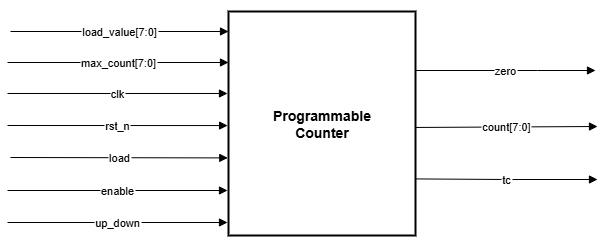

The diagram above was exported from draw.io. Its source (the exported page's mxGraphModel, read from the mxfile embedded in the PNG):
<mxGraphModel dx="786" dy="417" grid="1" gridSize="10" guides="1" tooltips="1" connect="1" arrows="1" fold="1" page="1" pageScale="1" pageWidth="3000" pageHeight="3000" math="0" shadow="0">
  <root>
    <mxCell id="0" />
    <mxCell id="1" parent="0" />
    <mxCell id="2" value="" style="rounded=1;arcSize=20;strokeWidth=2" vertex="1" parent="1">
      <mxGeometry x="273" y="170" as="geometry" />
    </mxCell>
    <mxCell id="3" value="" style="rounded=1;arcSize=20;strokeWidth=2" vertex="1" parent="1">
      <mxGeometry x="273" y="220" as="geometry" />
    </mxCell>
    <mxCell id="4" value="" style="rounded=1;arcSize=20;strokeWidth=2" vertex="1" parent="1">
      <mxGeometry x="273" y="315" as="geometry" />
    </mxCell>
    <mxCell id="5" value="" style="rounded=1;arcSize=20;strokeWidth=2" vertex="1" parent="1">
      <mxGeometry x="273" y="365" as="geometry" />
    </mxCell>
    <mxCell id="6" value="" style="rounded=1;arcSize=20;strokeWidth=2" vertex="1" parent="1">
      <mxGeometry x="718" y="370" as="geometry" />
    </mxCell>
    <mxCell id="7" value="" style="rounded=1;arcSize=20;strokeWidth=2" vertex="1" parent="1">
      <mxGeometry x="718" y="420" as="geometry" />
    </mxCell>
    <mxCell id="8" value="" style="rounded=1;arcSize=20;strokeWidth=2" vertex="1" parent="1">
      <mxGeometry x="718" y="275" as="geometry" />
    </mxCell>
    <mxCell id="9" value="Programmable&#10;Counter" style="whiteSpace=wrap;strokeWidth=2;fontStyle=1;fontSize=14;" vertex="1" parent="1">
      <mxGeometry x="431" y="180" width="187" height="224" as="geometry" />
    </mxCell>
    <mxCell id="10" value="load_value[7:0]" style="curved=0;startArrow=none;endArrow=block;entryX=0.32;entryY=0;rounded=0;" edge="1" parent="1">
      <mxGeometry relative="1" as="geometry">
        <Array as="points">
          <mxPoint x="304" y="200" />
        </Array>
        <mxPoint x="213" y="200" as="sourcePoint" />
        <mxPoint x="430.99999999999994" y="200" as="targetPoint" />
      </mxGeometry>
    </mxCell>
    <mxCell id="11" value="max_count[7:0]" style="curved=0;startArrow=none;endArrow=block;rounded=0;" edge="1" parent="1">
      <mxGeometry relative="1" as="geometry">
        <Array as="points">
          <mxPoint x="310" y="231" />
        </Array>
        <mxPoint x="210" y="231" as="sourcePoint" />
        <mxPoint x="431" y="231" as="targetPoint" />
      </mxGeometry>
    </mxCell>
    <mxCell id="12" value="clk" style="curved=0;startArrow=none;endArrow=block;rounded=0;" edge="1" parent="1">
      <mxGeometry relative="1" as="geometry">
        <Array as="points" />
        <mxPoint x="210" y="262" as="sourcePoint" />
        <mxPoint x="430" y="262" as="targetPoint" />
      </mxGeometry>
    </mxCell>
    <mxCell id="13" value="rst_n" style="curved=0;startArrow=none;endArrow=block;entryX=-0.005;entryY=0.536;rounded=0;entryDx=0;entryDy=0;entryPerimeter=0;" edge="1" parent="1">
      <mxGeometry relative="1" as="geometry">
        <Array as="points" />
        <mxPoint x="210" y="294" as="sourcePoint" />
        <mxPoint x="430.06500000000005" y="294.06399999999996" as="targetPoint" />
      </mxGeometry>
    </mxCell>
    <mxCell id="14" value="load" style="curved=0;startArrow=none;endArrow=block;entryX=-0.02;entryY=0.667;rounded=0;entryDx=0;entryDy=0;entryPerimeter=0;" edge="1" parent="1">
      <mxGeometry relative="1" as="geometry">
        <Array as="points" />
        <mxPoint x="213" y="326" as="sourcePoint" />
        <mxPoint x="430.26" y="326.408" as="targetPoint" />
      </mxGeometry>
    </mxCell>
    <mxCell id="15" value="enable" style="curved=0;startArrow=none;endArrow=block;rounded=0;" edge="1" parent="1">
      <mxGeometry relative="1" as="geometry">
        <Array as="points">
          <mxPoint x="310" y="359" />
        </Array>
        <mxPoint x="210" y="359" as="sourcePoint" />
        <mxPoint x="430" y="359" as="targetPoint" />
      </mxGeometry>
    </mxCell>
    <mxCell id="16" value="up_down" style="curved=0;startArrow=none;endArrow=block;rounded=0;" edge="1" parent="1">
      <mxGeometry relative="1" as="geometry">
        <Array as="points">
          <mxPoint x="310" y="391" />
        </Array>
        <mxPoint x="210" y="391" as="sourcePoint" />
        <mxPoint x="430" y="391" as="targetPoint" />
      </mxGeometry>
    </mxCell>
    <mxCell id="17" value="count[7:0]" style="curved=0;startArrow=none;endArrow=block;exitX=1;exitY=0.54;rounded=0;bendable=1;" edge="1" parent="1">
      <mxGeometry relative="1" as="geometry">
        <Array as="points" />
        <mxPoint x="618" y="295.96000000000004" as="sourcePoint" />
        <mxPoint x="800" y="295" as="targetPoint" />
      </mxGeometry>
    </mxCell>
    <mxCell id="18" value="tc" style="curved=0;startArrow=none;endArrow=block;exitX=1;exitY=0.801;rounded=0;bendable=1;exitDx=0;exitDy=0;exitPerimeter=0;" edge="1" parent="1">
      <mxGeometry relative="1" as="geometry">
        <Array as="points">
          <mxPoint x="710" y="348" />
        </Array>
        <mxPoint x="618" y="347.424" as="sourcePoint" />
        <mxPoint x="800" y="348" as="targetPoint" />
      </mxGeometry>
    </mxCell>
    <mxCell id="19" value="zero" style="curved=0;startArrow=none;endArrow=block;exitX=1;exitY=0.25;rounded=0;exitDx=0;exitDy=0;bendable=1;" edge="1" parent="1">
      <mxGeometry relative="1" as="geometry">
        <Array as="points">
          <mxPoint x="740" y="239" />
        </Array>
        <mxPoint x="618" y="239" as="sourcePoint" />
        <mxPoint x="798" y="239" as="targetPoint" />
      </mxGeometry>
    </mxCell>
  </root>
</mxGraphModel>